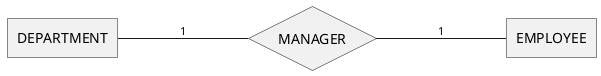

The diagram above was rendered by PlantUML. Its source (embedded in the PNG):
@startchen 03-one-to-one
left to right direction

entity DEPARTMENT {
}

entity EMPLOYEE {
}

relationship MANAGER {
}

DEPARTMENT -1- MANAGER
MANAGER -1- EMPLOYEE

@endchen